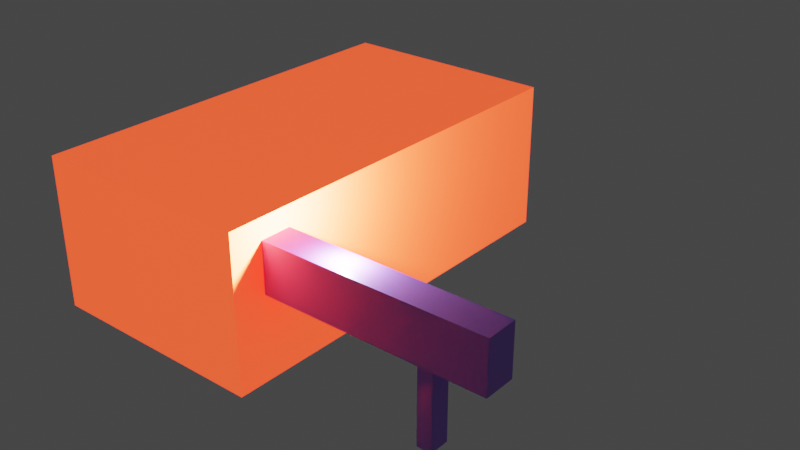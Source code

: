 # Source: terminal.blend  (saved by Blender 3.5.10; exported with 4.5.12 LTS)
import bpy
from mathutils import Matrix  # noqa: F401  (used for matrix-valued properties, if any)

bpy.ops.wm.read_factory_settings(use_empty=True)
scene = bpy.context.scene
scene.name = 'Scene'

# ---- collections
col_collection = bpy.data.collections.new('Collection'); scene.collection.children.link(col_collection)

# ---- materials (node trees are filled in below, after node groups)
mat_x = bpy.data.materials.new('Терминал')
mat_x.alpha_threshold = 0.0
mat_x.use_transparent_shadow = False
mat_x.roughness = 0.5
mat_x.line_color = (0.0, 0.0, 0.0, 1.0)
mat_x_1 = bpy.data.materials.new('Ножка')
mat_x_1.use_transparent_shadow = False

# ---- material node trees
mat_x.use_nodes = True; mat_x.node_tree.nodes.clear()
_N = mat_x.node_tree.nodes; _L = mat_x.node_tree.links
n0 = _N.new('ShaderNodeOutputMaterial'); n0.name = 'Material Output'; n0.location = (300, 300)
n1 = _N.new('ShaderNodeBsdfPrincipled'); n1.name = 'Principled BSDF'; n1.location = (10, 300)
n1.distribution = 'GGX'
n1.subsurface_method = 'RANDOM_WALK_SKIN'
n1.inputs[0].default_value = (40.46, 2.263, 0.7238, 0.7)
n1.inputs[3].default_value = 1.45
n1.inputs[27].default_value = (0.0, 0.0, 0.0, 1.0)
n1.inputs[28].default_value = 1.0
_L.new(n1.outputs[0], n0.inputs[0])
n0.is_active_output = True
mat_x_1.use_nodes = True; mat_x_1.node_tree.nodes.clear()
_N = mat_x_1.node_tree.nodes; _L = mat_x_1.node_tree.links
n0 = _N.new('ShaderNodeBsdfPrincipled'); n0.name = 'Принципиальный BSDF'; n0.location = (10, 300)
n0.distribution = 'GGX'
n0.subsurface_method = 'RANDOM_WALK_SKIN'
n0.inputs[0].default_value = (0.3612, 0.176, 0.8, 1.0)
n0.inputs[3].default_value = 1.45
n0.inputs[27].default_value = (0.0, 0.0, 0.0, 1.0)
n0.inputs[28].default_value = 1.0
n1 = _N.new('ShaderNodeOutputMaterial'); n1.name = 'Вывод материала'; n1.location = (300, 300)
_L.new(n0.outputs[0], n1.inputs[0])
n1.is_active_output = True

# ---- world
world_world = bpy.data.worlds.new('World'); scene.world = world_world
world_world.use_nodes = True; world_world.node_tree.nodes.clear()
_N = world_world.node_tree.nodes; _L = world_world.node_tree.links
n0 = _N.new('ShaderNodeOutputWorld'); n0.name = 'World Output'; n0.location = (300, 300)
n1 = _N.new('ShaderNodeBackground'); n1.name = 'Background'; n1.location = (10, 300)
n1.inputs[0].default_value = (0.05088, 0.05088, 0.05088, 1.0)
_L.new(n1.outputs[0], n0.inputs[0])
n0.is_active_output = True
world_world.color = (0.05088, 0.05088, 0.05088)
world_world.use_sun_shadow = False
world_world.sun_shadow_jitter_overblur = 0.0

# ---- lights
light_light = bpy.data.lights.new('Light', 'POINT')
light_light.transmission_factor = 0.0
light_light.energy = 1000.0
light_light.shadow_soft_size = 0.1
light_light.shadow_maximum_resolution = 0.006
light_light.use_absolute_resolution = True

# ---- meshes
me_cube = bpy.data.meshes.new('Cube')
me_cube.from_pydata([(1.0, 16.35, 5.39), (1.0, 16.35, -1.0), (1.0, -1.0, 5.39), (1.0, -1.0, -1.0), (-8.516, 16.35, 5.39), (-8.516, 16.35, -1.0), (-8.516, -1.0, 5.39), (-8.516, -1.0, -1.0)], [], [(0, 4, 6, 2), (3, 2, 6, 7), (7, 6, 4, 5), (5, 1, 3, 7), (1, 0, 2, 3), (5, 4, 0, 1)])
_uv = me_cube.uv_layers.new(name='UVMap')
_uv.uv.foreach_set('vector', [0.625, 0.5, 0.875, 0.5, 0.875, 0.75, 0.625, 0.75, 0.375, 0.75, 0.625, 0.75, 0.625, 1.0, 0.375, 1.0, 0.375, 0.0, 0.625, 0.0, 0.625, 0.25, 0.375, 0.25, 0.125, 0.5, 0.375, 0.5, 0.375, 0.75, 0.125, 0.75, 0.375, 0.5, 0.625, 0.5, 0.625, 0.75, 0.375, 0.75, 0.375, 0.25, 0.625, 0.25, 0.625, 0.5, 0.375, 0.5])
me_cube.materials.append(mat_x)
me_cube.use_mirror_vertex_groups = False
me_cube.update()
me_cube_001 = bpy.data.meshes.new('Cube.001')
me_cube_001.from_pydata([(7.549, 4.968, 4.527), (7.549, 4.968, 2.447), (7.549, 3.673, 4.527), (7.549, 3.673, 2.447), (-1.782, 4.968, 4.527), (-1.782, 4.968, 2.447), (-1.782, 3.673, 4.527), (-1.782, 3.673, 2.447)], [], [(0, 4, 6, 2), (3, 2, 6, 7), (7, 6, 4, 5), (5, 1, 3, 7), (1, 0, 2, 3), (5, 4, 0, 1)])
_uv = me_cube_001.uv_layers.new(name='UVMap')
_uv.uv.foreach_set('vector', [0.625, 0.5, 0.875, 0.5, 0.875, 0.75, 0.625, 0.75, 0.375, 0.75, 0.625, 0.75, 0.625, 1.0, 0.375, 1.0, 0.375, 0.0, 0.625, 0.0, 0.625, 0.25, 0.375, 0.25, 0.125, 0.5, 0.375, 0.5, 0.375, 0.75, 0.125, 0.75, 0.375, 0.5, 0.625, 0.5, 0.625, 0.75, 0.375, 0.75, 0.375, 0.25, 0.625, 0.25, 0.625, 0.5, 0.375, 0.5])
me_cube_001.materials.append(mat_x_1)
me_cube_001.materials.append(mat_x_1)
me_cube_001.use_mirror_vertex_groups = False
me_cube_001.update()
me_cube_002 = bpy.data.meshes.new('Cube.002')
me_cube_002.from_pydata([(-1.18, 4.796, 3.398), (-1.18, 4.796, -0.0662), (-1.18, 3.983, 3.398), (-1.18, 3.983, -0.0662), (-1.782, 4.796, 3.398), (-1.782, 4.796, -0.0662), (-1.782, 3.983, 3.398), (-1.782, 3.983, -0.0662)], [], [(0, 4, 6, 2), (3, 2, 6, 7), (7, 6, 4, 5), (5, 1, 3, 7), (1, 0, 2, 3), (5, 4, 0, 1)])
_uv = me_cube_002.uv_layers.new(name='UVMap')
_uv.uv.foreach_set('vector', [0.625, 0.5, 0.875, 0.5, 0.875, 0.75, 0.625, 0.75, 0.375, 0.75, 0.625, 0.75, 0.625, 1.0, 0.375, 1.0, 0.375, 0.0, 0.625, 0.0, 0.625, 0.25, 0.375, 0.25, 0.125, 0.5, 0.375, 0.5, 0.375, 0.75, 0.125, 0.75, 0.375, 0.5, 0.625, 0.5, 0.625, 0.75, 0.375, 0.75, 0.375, 0.25, 0.625, 0.25, 0.625, 0.5, 0.375, 0.5])
me_cube_002.materials.append(mat_x_1)
me_cube_002.use_mirror_vertex_groups = False
me_cube_002.update()

# ---- objects
ob_cube = bpy.data.objects.new('Cube', me_cube)
ob_light = bpy.data.objects.new('Light', light_light)
ob_cube_001 = bpy.data.objects.new('Cube.001', me_cube_001)
ob_cube_002 = bpy.data.objects.new('Cube.002', me_cube_002)

# ---- transforms, parenting, visibility, modifiers, constraints
ob_cube.location = (1.042, 0.0, 0.8282)
ob_cube.lock_rotations_4d = False
ob_cube.empty_display_type = 'ARROWS'
ob_cube.lineart.crease_threshold = 0.0
ob_light.location = (5.118, 1.005, 5.904)
ob_light.rotation_euler = (0.6503, 0.05522, 1.866)
ob_light.lock_rotations_4d = False
ob_light.empty_display_type = 'ARROWS'
ob_light.color = (0.0, 0.0, 0.0, 0.0)
ob_light.lineart.crease_threshold = 0.0
ob_cube_001.location = (3.711, -3.302, 0.8468)
ob_cube_001.lock_rotations_4d = False
ob_cube_001.empty_display_type = 'ARROWS'
ob_cube_001.lineart.crease_threshold = 0.0
ob_cube_002.location = (10.22, -3.333, 0.03671)
ob_cube_002.lock_rotations_4d = False
ob_cube_002.empty_display_type = 'ARROWS'
ob_cube_002.lineart.crease_threshold = 0.0

# ---- collection membership
col_collection.objects.link(ob_cube)
col_collection.objects.link(ob_light)
col_collection.objects.link(ob_cube_001)
col_collection.objects.link(ob_cube_002)

# ---- scene / render settings (as saved in the file)
scene.frame_start = 1; scene.frame_end = 250; scene.frame_set(1)
scene.render.engine = 'BLENDER_EEVEE_NEXT'
scene.cycles.sampling_pattern = 'TABULATED_SOBOL'
scene.view_settings.view_transform = 'Filmic'
bpy.context.view_layer.update()

# ---- added for rendering (the .blend has no active camera): camera
cam_auto = bpy.data.cameras.new('AutoCamera')
cam_auto.lens = 50.0
cam_auto.sensor_width = 36.0
cam_auto.clip_end = 1000.0
ob_auto_camera = bpy.data.objects.new('AutoCamera', cam_auto)
scene.collection.objects.link(ob_auto_camera)
ob_auto_camera.location = (26.2454, -21.5482, 22.5053)
ob_auto_camera.rotation_euler = (1.09748, -7.21219e-08, 0.694738)
scene.camera = ob_auto_camera
bpy.context.view_layer.update()
